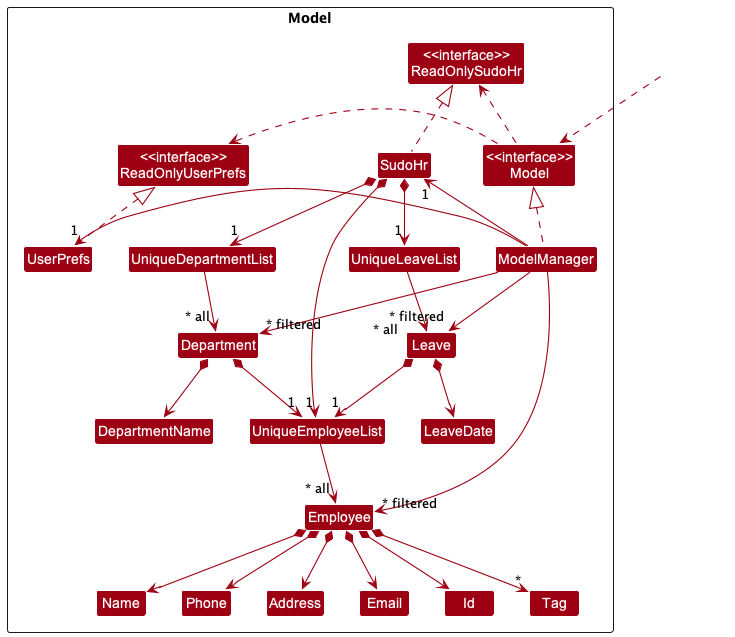

The diagram above was rendered by PlantUML. Its source (embedded in the PNG):
@startuml
!include style.puml
skinparam arrowThickness 1.1
skinparam arrowColor MODEL_COLOR
skinparam classBackgroundColor MODEL_COLOR

Package Model <<Rectangle>>{
Class "<<interface>>\nReadOnlySudoHr" as ReadOnlySudoHr
Class "<<interface>>\nReadOnlyUserPrefs" as ReadOnlyUserPrefs
Class "<<interface>>\nModel" as Model
Class SudoHr
Class ModelManager
Class UserPrefs

Class UniqueEmployeeList
Class Id
Class Employee
Class Address
Class Email
Class Name
Class Phone
Class Tag

Class UniqueDepartmentList
Class Department
Class DepartmentName

Class UniqueLeaveList
Class Leave
Class LeaveDate
}

Class HiddenOutside #FFFFFF
HiddenOutside ..> Model

SudoHr .up.|> ReadOnlySudoHr

ModelManager .up.|> Model
Model .right.> ReadOnlyUserPrefs
Model .left.> ReadOnlySudoHr
ModelManager -left-> "1" SudoHr
ModelManager -right-> "1" UserPrefs
UserPrefs .up.|> ReadOnlyUserPrefs

SudoHr *--> "1" UniqueEmployeeList
SudoHr *--> "1" UniqueDepartmentList
SudoHr *--> "1" UniqueLeaveList

UniqueEmployeeList --> "~* all" Employee
Employee *--> Id
Employee *--> Name
Employee *--> Phone
Employee *--> Email
Employee *--> Address
Employee *--> "*" Tag

UniqueDepartmentList --> "~* all" Department
Department *--> DepartmentName
Department *-->"1"UniqueEmployeeList

UniqueLeaveList --> "~* all" Leave
Leave *--> LeaveDate
Leave *--> "1"UniqueEmployeeList

Name -[hidden]right-> Phone
Phone -[hidden]right-> Address
Address -[hidden]right-> Email

ModelManager -->"~* filtered" Employee
ModelManager -->"~* filtered" Department
ModelManager -->"~* filtered" Leave
@enduml